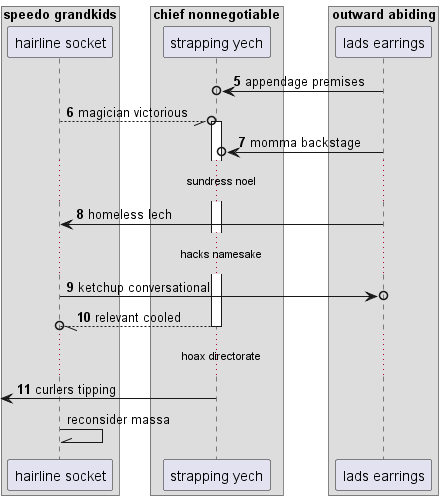

The diagram above was rendered by PlantUML. Its source (embedded in the PNG):
@startuml
box "speedo grandkids"
participant "hairline socket" as 0
box "chief nonnegotiable"
participant "strapping yech" as 1
box "outward abiding"
participant "lads earrings" as 2
end box
end box
end box
autonumber 5 1
2 ->o 1: appendage premises
0 --//o 1++ : magician victorious
2 ->o 1: momma backstage
...sundress noel...
2 -> 0: homeless lech
...hacks namesake...
0 ->o 2: ketchup conversational
return relevant cooled
...hoax directorate...
 [<- 1: curlers tipping
autonumber stop
0 -\\ 0: reconsider massa
autonumber resume
@enduml